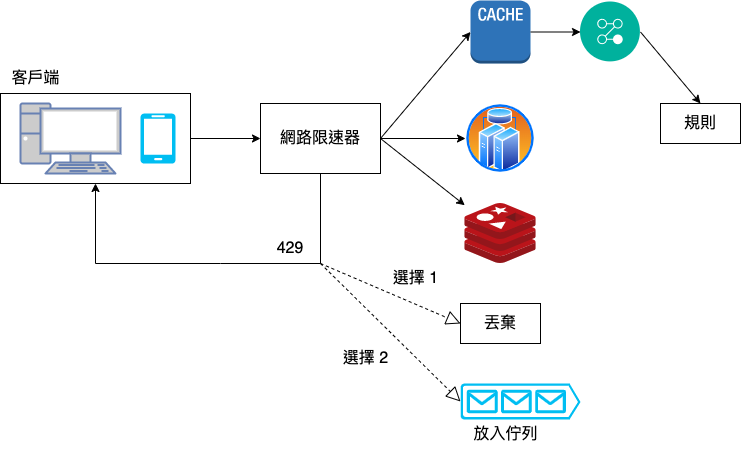

The diagram above was exported from draw.io. Its source (the exported page's mxGraphModel, read from the mxfile embedded in the PNG):
<mxGraphModel dx="858" dy="568" grid="1" gridSize="10" guides="1" tooltips="1" connect="1" arrows="1" fold="1" page="1" pageScale="1" pageWidth="827" pageHeight="1169" math="0" shadow="0">
  <root>
    <mxCell id="0" />
    <mxCell id="1" parent="0" />
    <mxCell id="eMGuTQ5meWw4BgY2SCNU-4" value="" style="rounded=0;whiteSpace=wrap;html=1;" vertex="1" parent="1">
      <mxGeometry x="60" y="150" width="190" height="90" as="geometry" />
    </mxCell>
    <mxCell id="eMGuTQ5meWw4BgY2SCNU-1" value="" style="verticalLabelPosition=bottom;html=1;verticalAlign=top;align=center;strokeColor=none;fillColor=#00BEF2;shape=mxgraph.azure.mobile;pointerEvents=1;" vertex="1" parent="1">
      <mxGeometry x="200" y="170" width="35" height="50" as="geometry" />
    </mxCell>
    <mxCell id="eMGuTQ5meWw4BgY2SCNU-2" value="" style="fontColor=#0066CC;verticalAlign=top;verticalLabelPosition=bottom;labelPosition=center;align=center;html=1;outlineConnect=0;fillColor=#CCCCCC;strokeColor=#6881B3;gradientColor=none;gradientDirection=north;strokeWidth=2;shape=mxgraph.networks.pc;" vertex="1" parent="1">
      <mxGeometry x="80" y="160" width="100" height="70" as="geometry" />
    </mxCell>
    <mxCell id="eMGuTQ5meWw4BgY2SCNU-5" value="&lt;font style=&quot;font-size: 16px;&quot;&gt;客戶端&lt;/font&gt;" style="text;html=1;align=center;verticalAlign=middle;resizable=0;points=[];autosize=1;strokeColor=none;fillColor=none;" vertex="1" parent="1">
      <mxGeometry x="60" y="120" width="70" height="30" as="geometry" />
    </mxCell>
    <mxCell id="eMGuTQ5meWw4BgY2SCNU-8" value="&lt;font style=&quot;font-size: 16px;&quot;&gt;網路限速器&lt;/font&gt;" style="html=1;whiteSpace=wrap;container=1;recursiveResize=0;collapsible=0;" vertex="1" parent="1">
      <mxGeometry x="320" y="160" width="120" height="70" as="geometry" />
    </mxCell>
    <mxCell id="eMGuTQ5meWw4BgY2SCNU-10" value="" style="endArrow=classic;html=1;rounded=0;fontSize=16;exitX=1;exitY=0.5;exitDx=0;exitDy=0;entryX=0;entryY=0.5;entryDx=0;entryDy=0;" edge="1" parent="1" source="eMGuTQ5meWw4BgY2SCNU-4" target="eMGuTQ5meWw4BgY2SCNU-8">
      <mxGeometry width="50" height="50" relative="1" as="geometry">
        <mxPoint x="200" y="460" as="sourcePoint" />
        <mxPoint x="250" y="410" as="targetPoint" />
      </mxGeometry>
    </mxCell>
    <mxCell id="eMGuTQ5meWw4BgY2SCNU-11" value="" style="endArrow=classic;html=1;rounded=0;fontSize=16;exitX=0.5;exitY=1;exitDx=0;exitDy=0;entryX=0.5;entryY=1;entryDx=0;entryDy=0;" edge="1" parent="1" source="eMGuTQ5meWw4BgY2SCNU-8" target="eMGuTQ5meWw4BgY2SCNU-4">
      <mxGeometry width="50" height="50" relative="1" as="geometry">
        <mxPoint x="370" y="470" as="sourcePoint" />
        <mxPoint x="420" y="420" as="targetPoint" />
        <Array as="points">
          <mxPoint x="380" y="320" />
          <mxPoint x="280" y="320" />
          <mxPoint x="155" y="320" />
        </Array>
      </mxGeometry>
    </mxCell>
    <mxCell id="eMGuTQ5meWw4BgY2SCNU-12" value="429" style="text;html=1;strokeColor=none;fillColor=none;align=center;verticalAlign=middle;whiteSpace=wrap;rounded=0;fontSize=16;" vertex="1" parent="1">
      <mxGeometry x="320" y="290" width="60" height="30" as="geometry" />
    </mxCell>
    <mxCell id="eMGuTQ5meWw4BgY2SCNU-13" value="&lt;span style=&quot;font-size: 16px;&quot;&gt;丟棄&lt;/span&gt;" style="html=1;whiteSpace=wrap;container=1;recursiveResize=0;collapsible=0;" vertex="1" parent="1">
      <mxGeometry x="520" y="360" width="80" height="40" as="geometry" />
    </mxCell>
    <mxCell id="eMGuTQ5meWw4BgY2SCNU-14" value="" style="endArrow=block;dashed=1;endFill=0;endSize=12;html=1;rounded=0;fontSize=16;exitX=1;exitY=1;exitDx=0;exitDy=0;entryX=0;entryY=0.5;entryDx=0;entryDy=0;" edge="1" parent="1" source="eMGuTQ5meWw4BgY2SCNU-12" target="eMGuTQ5meWw4BgY2SCNU-13">
      <mxGeometry width="160" relative="1" as="geometry">
        <mxPoint x="450" y="460" as="sourcePoint" />
        <mxPoint x="610" y="460" as="targetPoint" />
      </mxGeometry>
    </mxCell>
    <mxCell id="eMGuTQ5meWw4BgY2SCNU-15" value="" style="verticalLabelPosition=bottom;html=1;verticalAlign=top;align=center;strokeColor=none;fillColor=#00BEF2;shape=mxgraph.azure.queue_generic;pointerEvents=1;fontSize=16;aspect=fixed;" vertex="1" parent="1">
      <mxGeometry x="520" y="440" width="120" height="36" as="geometry" />
    </mxCell>
    <mxCell id="eMGuTQ5meWw4BgY2SCNU-17" value="" style="endArrow=block;dashed=1;endFill=0;endSize=12;html=1;rounded=0;fontSize=16;exitX=1;exitY=1;exitDx=0;exitDy=0;entryX=0;entryY=0.5;entryDx=0;entryDy=0;entryPerimeter=0;" edge="1" parent="1" source="eMGuTQ5meWw4BgY2SCNU-12" target="eMGuTQ5meWw4BgY2SCNU-15">
      <mxGeometry width="160" relative="1" as="geometry">
        <mxPoint x="340" y="440" as="sourcePoint" />
        <mxPoint x="500" y="440" as="targetPoint" />
      </mxGeometry>
    </mxCell>
    <mxCell id="eMGuTQ5meWw4BgY2SCNU-18" value="放入佇列" style="text;html=1;align=center;verticalAlign=middle;resizable=0;points=[];autosize=1;strokeColor=none;fillColor=none;fontSize=16;" vertex="1" parent="1">
      <mxGeometry x="520" y="476" width="90" height="30" as="geometry" />
    </mxCell>
    <mxCell id="eMGuTQ5meWw4BgY2SCNU-19" value="" style="aspect=fixed;perimeter=ellipsePerimeter;html=1;align=center;shadow=0;dashed=0;spacingTop=3;image;image=img/lib/active_directory/cluster_server.svg;fontSize=16;" vertex="1" parent="1">
      <mxGeometry x="525" y="160" width="70" height="70" as="geometry" />
    </mxCell>
    <mxCell id="eMGuTQ5meWw4BgY2SCNU-20" value="" style="sketch=0;aspect=fixed;html=1;points=[];align=center;image;fontSize=12;image=img/lib/mscae/Cache_Redis_Product.svg;" vertex="1" parent="1">
      <mxGeometry x="524.29" y="260" width="71.43" height="60" as="geometry" />
    </mxCell>
    <mxCell id="eMGuTQ5meWw4BgY2SCNU-21" value="" style="outlineConnect=0;dashed=0;verticalLabelPosition=bottom;verticalAlign=top;align=center;html=1;shape=mxgraph.aws3.cache_node;fillColor=#2E73B8;gradientColor=none;fontSize=16;" vertex="1" parent="1">
      <mxGeometry x="530" y="57" width="60" height="63" as="geometry" />
    </mxCell>
    <mxCell id="eMGuTQ5meWw4BgY2SCNU-22" value="" style="endArrow=classic;html=1;rounded=0;fontSize=16;exitX=1;exitY=0.5;exitDx=0;exitDy=0;entryX=0;entryY=0.5;entryDx=0;entryDy=0;entryPerimeter=0;" edge="1" parent="1" source="eMGuTQ5meWw4BgY2SCNU-8" target="eMGuTQ5meWw4BgY2SCNU-21">
      <mxGeometry width="50" height="50" relative="1" as="geometry">
        <mxPoint x="360" y="100" as="sourcePoint" />
        <mxPoint x="410" y="50" as="targetPoint" />
      </mxGeometry>
    </mxCell>
    <mxCell id="eMGuTQ5meWw4BgY2SCNU-23" value="" style="endArrow=classic;html=1;rounded=0;fontSize=16;exitX=1;exitY=0.5;exitDx=0;exitDy=0;entryX=0;entryY=0.5;entryDx=0;entryDy=0;" edge="1" parent="1" source="eMGuTQ5meWw4BgY2SCNU-8" target="eMGuTQ5meWw4BgY2SCNU-19">
      <mxGeometry width="50" height="50" relative="1" as="geometry">
        <mxPoint x="280" y="480" as="sourcePoint" />
        <mxPoint x="330" y="430" as="targetPoint" />
      </mxGeometry>
    </mxCell>
    <mxCell id="eMGuTQ5meWw4BgY2SCNU-24" value="" style="endArrow=classic;html=1;rounded=0;fontSize=16;exitX=1;exitY=0.5;exitDx=0;exitDy=0;" edge="1" parent="1" source="eMGuTQ5meWw4BgY2SCNU-8" target="eMGuTQ5meWw4BgY2SCNU-20">
      <mxGeometry width="50" height="50" relative="1" as="geometry">
        <mxPoint x="300" y="500" as="sourcePoint" />
        <mxPoint x="350" y="450" as="targetPoint" />
      </mxGeometry>
    </mxCell>
    <mxCell id="eMGuTQ5meWw4BgY2SCNU-25" value="" style="aspect=fixed;perimeter=ellipsePerimeter;html=1;align=center;shadow=0;dashed=0;fontColor=#4277BB;labelBackgroundColor=#ffffff;fontSize=12;spacingTop=3;image;image=img/lib/ibm/management/process_management.svg;" vertex="1" parent="1">
      <mxGeometry x="640" y="58.5" width="60" height="60" as="geometry" />
    </mxCell>
    <mxCell id="eMGuTQ5meWw4BgY2SCNU-26" value="" style="endArrow=classic;html=1;rounded=0;fontSize=16;exitX=1;exitY=0.5;exitDx=0;exitDy=0;exitPerimeter=0;entryX=0;entryY=0.5;entryDx=0;entryDy=0;" edge="1" parent="1" source="eMGuTQ5meWw4BgY2SCNU-21" target="eMGuTQ5meWw4BgY2SCNU-25">
      <mxGeometry width="50" height="50" relative="1" as="geometry">
        <mxPoint x="290" y="120" as="sourcePoint" />
        <mxPoint x="340" y="70" as="targetPoint" />
      </mxGeometry>
    </mxCell>
    <mxCell id="eMGuTQ5meWw4BgY2SCNU-27" value="&lt;span style=&quot;font-size: 16px;&quot;&gt;規則&lt;/span&gt;" style="html=1;whiteSpace=wrap;container=1;recursiveResize=0;collapsible=0;" vertex="1" parent="1">
      <mxGeometry x="720" y="160" width="80" height="40" as="geometry" />
    </mxCell>
    <mxCell id="eMGuTQ5meWw4BgY2SCNU-28" value="" style="endArrow=classic;html=1;rounded=0;fontSize=16;exitX=1;exitY=0.5;exitDx=0;exitDy=0;entryX=0.5;entryY=0;entryDx=0;entryDy=0;" edge="1" parent="1" source="eMGuTQ5meWw4BgY2SCNU-25" target="eMGuTQ5meWw4BgY2SCNU-27">
      <mxGeometry width="50" height="50" relative="1" as="geometry">
        <mxPoint x="740" y="290" as="sourcePoint" />
        <mxPoint x="790" y="240" as="targetPoint" />
      </mxGeometry>
    </mxCell>
    <mxCell id="eMGuTQ5meWw4BgY2SCNU-29" value="選擇 1" style="text;html=1;align=center;verticalAlign=middle;resizable=0;points=[];autosize=1;strokeColor=none;fillColor=none;fontSize=16;" vertex="1" parent="1">
      <mxGeometry x="440" y="320" width="70" height="30" as="geometry" />
    </mxCell>
    <mxCell id="eMGuTQ5meWw4BgY2SCNU-30" value="選擇 2" style="text;html=1;align=center;verticalAlign=middle;resizable=0;points=[];autosize=1;strokeColor=none;fillColor=none;fontSize=16;" vertex="1" parent="1">
      <mxGeometry x="390" y="400" width="70" height="30" as="geometry" />
    </mxCell>
  </root>
</mxGraphModel>